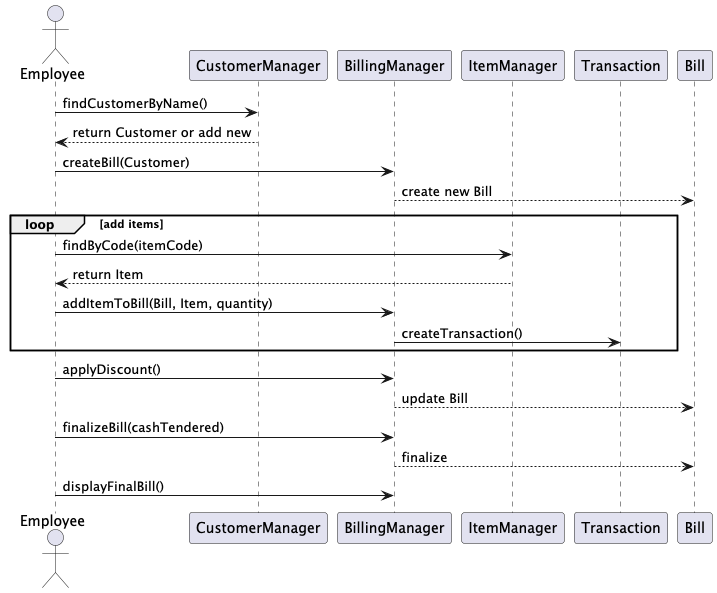

The diagram above was rendered by PlantUML. Its source (embedded in the PNG):
@startuml
actor Employee
participant CustomerManager
participant BillingManager
participant ItemManager
participant Transaction
participant Bill

Employee -> CustomerManager : findCustomerByName()
CustomerManager --> Employee : return Customer or add new
Employee -> BillingManager : createBill(Customer)
BillingManager --> Bill : create new Bill

loop add items
    Employee -> ItemManager : findByCode(itemCode)
    ItemManager --> Employee : return Item
    Employee -> BillingManager : addItemToBill(Bill, Item, quantity)
    BillingManager -> Transaction : createTransaction()
end

Employee -> BillingManager : applyDiscount()
BillingManager --> Bill : update Bill
Employee -> BillingManager : finalizeBill(cashTendered)
BillingManager --> Bill : finalize
Employee -> BillingManager : displayFinalBill()

@enduml